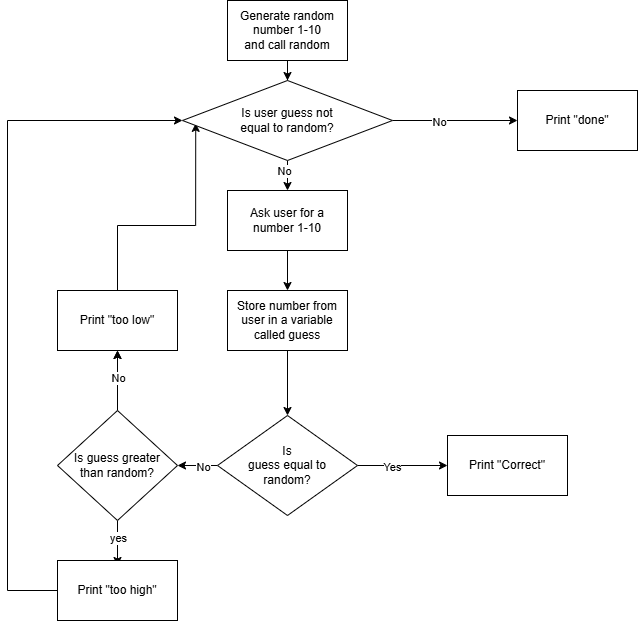

The diagram above was exported from draw.io. Its source (the exported page's mxGraphModel, read from the mxfile embedded in the PNG):
<mxGraphModel dx="1607" dy="553" grid="1" gridSize="10" guides="1" tooltips="1" connect="1" arrows="1" fold="1" page="1" pageScale="1" pageWidth="850" pageHeight="1100" math="0" shadow="0">
  <root>
    <mxCell id="0" />
    <mxCell id="1" parent="0" />
    <mxCell id="eH5cuvldL_uV3FeKCWz_-27" edge="1" parent="1" source="eH5cuvldL_uV3FeKCWz_-1" style="edgeStyle=orthogonalEdgeStyle;rounded=0;orthogonalLoop=1;jettySize=auto;html=1;" target="eH5cuvldL_uV3FeKCWz_-26" value="">
      <mxGeometry relative="1" as="geometry" />
    </mxCell>
    <mxCell id="eH5cuvldL_uV3FeKCWz_-1" parent="1" style="rounded=0;whiteSpace=wrap;html=1;" value="Generate random number 1-10&lt;div&gt;and call random&lt;/div&gt;" vertex="1">
      <mxGeometry height="60" width="120" x="340" y="30" as="geometry" />
    </mxCell>
    <mxCell id="eH5cuvldL_uV3FeKCWz_-5" edge="1" parent="1" source="eH5cuvldL_uV3FeKCWz_-2" style="edgeStyle=orthogonalEdgeStyle;rounded=0;orthogonalLoop=1;jettySize=auto;html=1;" target="eH5cuvldL_uV3FeKCWz_-4" value="">
      <mxGeometry relative="1" as="geometry" />
    </mxCell>
    <mxCell id="eH5cuvldL_uV3FeKCWz_-2" parent="1" style="whiteSpace=wrap;html=1;rounded=0;" value="Ask user for a number 1-10" vertex="1">
      <mxGeometry height="60" width="120" x="340" y="220" as="geometry" />
    </mxCell>
    <mxCell id="eH5cuvldL_uV3FeKCWz_-7" edge="1" parent="1" source="eH5cuvldL_uV3FeKCWz_-4" style="edgeStyle=orthogonalEdgeStyle;rounded=0;orthogonalLoop=1;jettySize=auto;html=1;" target="eH5cuvldL_uV3FeKCWz_-6" value="">
      <mxGeometry relative="1" as="geometry" />
    </mxCell>
    <mxCell id="eH5cuvldL_uV3FeKCWz_-4" parent="1" style="whiteSpace=wrap;html=1;rounded=0;" value="Store number from user in a variable called guess" vertex="1">
      <mxGeometry height="60" width="120" x="340" y="320" as="geometry" />
    </mxCell>
    <mxCell id="eH5cuvldL_uV3FeKCWz_-9" edge="1" parent="1" source="eH5cuvldL_uV3FeKCWz_-6" style="edgeStyle=orthogonalEdgeStyle;rounded=0;orthogonalLoop=1;jettySize=auto;html=1;" target="eH5cuvldL_uV3FeKCWz_-8" value="">
      <mxGeometry relative="1" as="geometry">
        <Array as="points">
          <mxPoint x="510" y="495" />
          <mxPoint x="510" y="495" />
        </Array>
      </mxGeometry>
    </mxCell>
    <mxCell id="eH5cuvldL_uV3FeKCWz_-10" connectable="0" parent="eH5cuvldL_uV3FeKCWz_-9" style="edgeLabel;html=1;align=center;verticalAlign=middle;resizable=0;points=[];" value="Yes" vertex="1">
      <mxGeometry relative="1" x="-0.2334" y="-1" as="geometry">
        <mxPoint as="offset" />
      </mxGeometry>
    </mxCell>
    <mxCell id="eH5cuvldL_uV3FeKCWz_-14" edge="1" parent="1" source="eH5cuvldL_uV3FeKCWz_-6" style="edgeStyle=orthogonalEdgeStyle;rounded=0;orthogonalLoop=1;jettySize=auto;html=1;" target="eH5cuvldL_uV3FeKCWz_-13" value="">
      <mxGeometry relative="1" as="geometry" />
    </mxCell>
    <mxCell id="eH5cuvldL_uV3FeKCWz_-15" connectable="0" parent="eH5cuvldL_uV3FeKCWz_-14" style="edgeLabel;html=1;align=center;verticalAlign=middle;resizable=0;points=[];" value="No" vertex="1">
      <mxGeometry relative="1" x="-0.2751" y="1" as="geometry">
        <mxPoint as="offset" />
      </mxGeometry>
    </mxCell>
    <mxCell id="eH5cuvldL_uV3FeKCWz_-6" parent="1" style="rhombus;whiteSpace=wrap;html=1;rounded=0;" value="Is &lt;br&gt;guess equal to &lt;br&gt;random?" vertex="1">
      <mxGeometry height="100" width="140" x="330" y="445" as="geometry" />
    </mxCell>
    <mxCell id="eH5cuvldL_uV3FeKCWz_-8" parent="1" style="whiteSpace=wrap;html=1;rounded=0;" value="Print &quot;Correct&quot;" vertex="1">
      <mxGeometry height="60" width="120" x="560" y="465" as="geometry" />
    </mxCell>
    <mxCell id="eH5cuvldL_uV3FeKCWz_-17" edge="1" parent="1" source="eH5cuvldL_uV3FeKCWz_-13" style="edgeStyle=orthogonalEdgeStyle;rounded=0;orthogonalLoop=1;jettySize=auto;html=1;" value="">
      <mxGeometry relative="1" as="geometry">
        <mxPoint x="230" y="595" as="targetPoint" />
      </mxGeometry>
    </mxCell>
    <mxCell id="eH5cuvldL_uV3FeKCWz_-18" connectable="0" parent="eH5cuvldL_uV3FeKCWz_-17" style="edgeLabel;html=1;align=center;verticalAlign=middle;resizable=0;points=[];" value="yes" vertex="1">
      <mxGeometry relative="1" x="-0.2041" as="geometry">
        <mxPoint y="-1" as="offset" />
      </mxGeometry>
    </mxCell>
    <mxCell id="eH5cuvldL_uV3FeKCWz_-20" edge="1" parent="1" source="eH5cuvldL_uV3FeKCWz_-13" style="edgeStyle=orthogonalEdgeStyle;rounded=0;orthogonalLoop=1;jettySize=auto;html=1;" target="eH5cuvldL_uV3FeKCWz_-19" value="">
      <mxGeometry relative="1" as="geometry" />
    </mxCell>
    <mxCell id="eH5cuvldL_uV3FeKCWz_-21" edge="1" parent="1" source="eH5cuvldL_uV3FeKCWz_-13" style="edgeStyle=orthogonalEdgeStyle;rounded=0;orthogonalLoop=1;jettySize=auto;html=1;" target="eH5cuvldL_uV3FeKCWz_-19" value="">
      <mxGeometry relative="1" as="geometry" />
    </mxCell>
    <mxCell id="eH5cuvldL_uV3FeKCWz_-22" connectable="0" parent="eH5cuvldL_uV3FeKCWz_-21" style="edgeLabel;html=1;align=center;verticalAlign=middle;resizable=0;points=[];" value="No" vertex="1">
      <mxGeometry relative="1" x="0.0976" as="geometry">
        <mxPoint as="offset" />
      </mxGeometry>
    </mxCell>
    <mxCell id="eH5cuvldL_uV3FeKCWz_-13" parent="1" style="rhombus;whiteSpace=wrap;html=1;rounded=0;" value="Is guess greater &lt;br&gt;than random?" vertex="1">
      <mxGeometry height="110" width="120" x="170" y="440" as="geometry" />
    </mxCell>
    <mxCell id="eH5cuvldL_uV3FeKCWz_-24" edge="1" parent="1" source="eH5cuvldL_uV3FeKCWz_-16" style="edgeStyle=orthogonalEdgeStyle;rounded=0;orthogonalLoop=1;jettySize=auto;html=1;entryX=0;entryY=0.5;entryDx=0;entryDy=0;" target="eH5cuvldL_uV3FeKCWz_-26">
      <mxGeometry relative="1" as="geometry">
        <Array as="points">
          <mxPoint x="120" y="620" />
          <mxPoint x="120" y="150" />
        </Array>
      </mxGeometry>
    </mxCell>
    <mxCell id="eH5cuvldL_uV3FeKCWz_-16" parent="1" style="whiteSpace=wrap;html=1;rounded=0;" value="Print &quot;too high&quot;" vertex="1">
      <mxGeometry height="60" width="120" x="170" y="590" as="geometry" />
    </mxCell>
    <mxCell id="eH5cuvldL_uV3FeKCWz_-23" edge="1" parent="1" source="eH5cuvldL_uV3FeKCWz_-19" style="edgeStyle=orthogonalEdgeStyle;rounded=0;orthogonalLoop=1;jettySize=auto;html=1;exitX=0.5;exitY=0;exitDx=0;exitDy=0;entryX=0.063;entryY=0.536;entryDx=0;entryDy=0;entryPerimeter=0;" target="eH5cuvldL_uV3FeKCWz_-26">
      <mxGeometry relative="1" as="geometry">
        <mxPoint x="326" y="168" as="targetPoint" />
      </mxGeometry>
    </mxCell>
    <mxCell id="eH5cuvldL_uV3FeKCWz_-19" parent="1" style="whiteSpace=wrap;html=1;rounded=0;" value="Print &quot;too low&quot;" vertex="1">
      <mxGeometry height="60" width="120" x="170" y="320" as="geometry" />
    </mxCell>
    <mxCell id="eH5cuvldL_uV3FeKCWz_-29" edge="1" parent="1" source="eH5cuvldL_uV3FeKCWz_-26" style="edgeStyle=orthogonalEdgeStyle;rounded=0;orthogonalLoop=1;jettySize=auto;html=1;" target="eH5cuvldL_uV3FeKCWz_-2" value="">
      <mxGeometry relative="1" as="geometry" />
    </mxCell>
    <mxCell id="eH5cuvldL_uV3FeKCWz_-30" connectable="0" parent="eH5cuvldL_uV3FeKCWz_-29" style="edgeLabel;html=1;align=center;verticalAlign=middle;resizable=0;points=[];" value="No" vertex="1">
      <mxGeometry relative="1" x="0.1678" y="4" as="geometry">
        <mxPoint y="-1" as="offset" />
      </mxGeometry>
    </mxCell>
    <mxCell id="eH5cuvldL_uV3FeKCWz_-32" edge="1" parent="1" source="eH5cuvldL_uV3FeKCWz_-26" style="edgeStyle=orthogonalEdgeStyle;rounded=0;orthogonalLoop=1;jettySize=auto;html=1;" target="eH5cuvldL_uV3FeKCWz_-31" value="">
      <mxGeometry relative="1" as="geometry" />
    </mxCell>
    <mxCell id="eH5cuvldL_uV3FeKCWz_-33" connectable="0" parent="eH5cuvldL_uV3FeKCWz_-32" style="edgeLabel;html=1;align=center;verticalAlign=middle;resizable=0;points=[];" value="No" vertex="1">
      <mxGeometry relative="1" x="-0.2583" y="-1" as="geometry">
        <mxPoint x="1" as="offset" />
      </mxGeometry>
    </mxCell>
    <mxCell id="eH5cuvldL_uV3FeKCWz_-26" parent="1" style="rhombus;whiteSpace=wrap;html=1;rounded=0;" value="Is user guess not &lt;br&gt;equal to random?" vertex="1">
      <mxGeometry height="80" width="210" x="295" y="110" as="geometry" />
    </mxCell>
    <mxCell id="eH5cuvldL_uV3FeKCWz_-31" parent="1" style="whiteSpace=wrap;html=1;rounded=0;" value="Print &quot;done&quot;" vertex="1">
      <mxGeometry height="60" width="120" x="630" y="120" as="geometry" />
    </mxCell>
  </root>
</mxGraphModel>